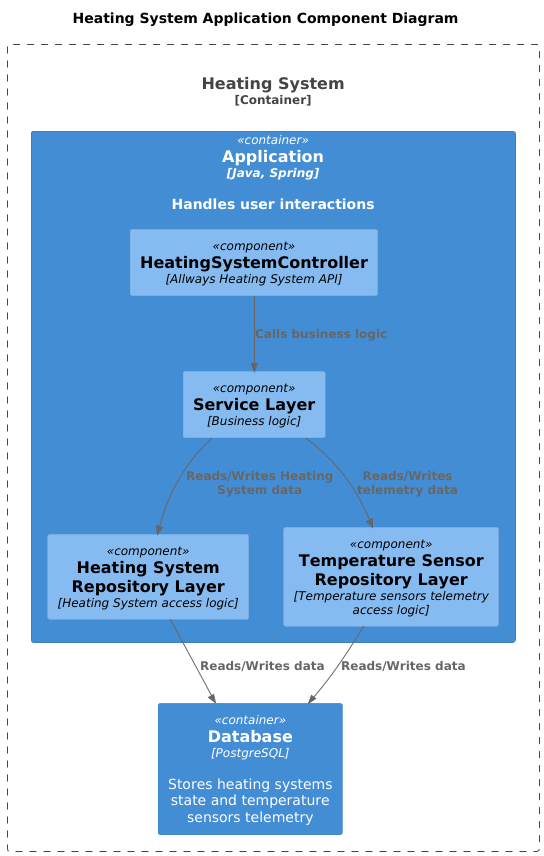

The diagram above was rendered by PlantUML. Its source (embedded in the PNG):
@startuml
!include C4.puml
!include C4_Context.puml
!include C4_Container.puml
!include C4_Component.puml

title Heating System Application Component Diagram

top to bottom direction

Container_Boundary(HeatingSystem, "Heating System") {
  Container(App, "Application", "Java, Spring", "Handles user interactions")
  Container(Database, "Database", "PostgreSQL", "Stores heating systems state and temperature sensors telemetry")
}

Container(App, "Application", "Java, Spring") {
  Component(HeatingSystemController, "HeatingSystemController", "Allways Heating System API")
  Component(ServiceLayer, "Service Layer", "Business logic")
  Component(HeatingSystemRepository, "Heating System Repository Layer", "Heating System access logic")
  Component(TemperatureSensorRepository, "Temperature Sensor Repository Layer", "Temperature sensors telemetry access logic")
}

Rel(HeatingSystemController, ServiceLayer, "Calls business logic")
Rel(ServiceLayer, HeatingSystemRepository, "Reads/Writes Heating System data")
Rel(ServiceLayer, TemperatureSensorRepository, "Reads/Writes telemetry data")
Rel(HeatingSystemRepository, Database, "Reads/Writes data")
Rel(TemperatureSensorRepository, Database, "Reads/Writes data")

@enduml